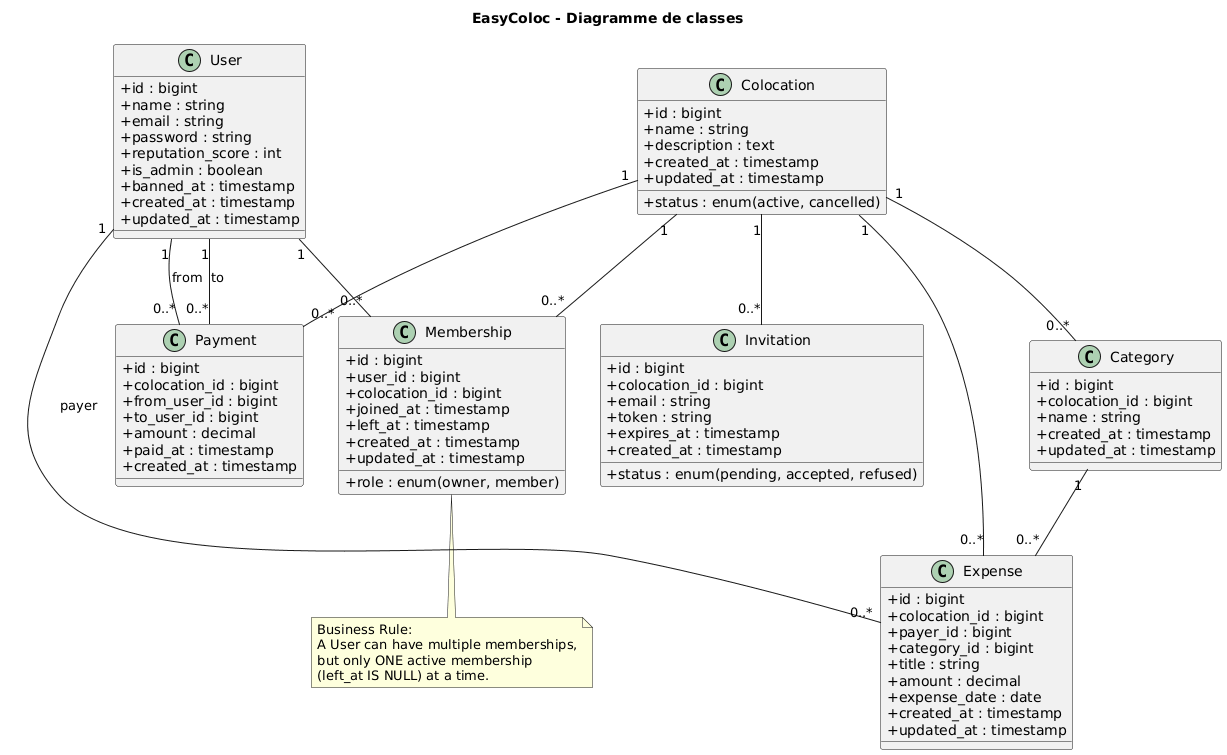

The diagram above was rendered by PlantUML. Its source (embedded in the PNG):
@startuml
title EasyColoc - Diagramme de classes

skinparam classAttributeIconSize 0

' =======================
' USER
' =======================
class User {
  +id : bigint
  +name : string
  +email : string
  +password : string
  +reputation_score : int
  +is_admin : boolean
  +banned_at : timestamp
  +created_at : timestamp
  +updated_at : timestamp
}


' =======================
' COLOCATION
' =======================
class Colocation {
  +id : bigint
  +name : string
  +description : text
  +status : enum(active, cancelled)
  +created_at : timestamp
  +updated_at : timestamp
}

' =======================
' MEMBERSHIP (Pivot M:N)
' =======================
class Membership {
  +id : bigint
  +user_id : bigint
  +colocation_id : bigint
  +role : enum(owner, member)
  +joined_at : timestamp
  +left_at : timestamp
  +created_at : timestamp
  +updated_at : timestamp
}

' =======================
' EXPENSE
' =======================
class Expense {
  +id : bigint
  +colocation_id : bigint
  +payer_id : bigint
  +category_id : bigint
  +title : string
  +amount : decimal
  +expense_date : date
  +created_at : timestamp
  +updated_at : timestamp
}

' =======================
' CATEGORY
' =======================
class Category {
  +id : bigint
  +colocation_id : bigint
  +name : string
  +created_at : timestamp
  +updated_at : timestamp
}

' =======================
' PAYMENT
' =======================
class Payment {
  +id : bigint
  +colocation_id : bigint
  +from_user_id : bigint
  +to_user_id : bigint
  +amount : decimal
  +paid_at : timestamp
  +created_at : timestamp
}

' =======================
' INVITATION
' =======================
class Invitation {
  +id : bigint
  +colocation_id : bigint
  +email : string
  +token : string
  +status : enum(pending, accepted, refused)
  +expires_at : timestamp
  +created_at : timestamp
}

' =======================
' RELATIONS
' =======================

' Many-to-Many via Membership
User "1" -- "0..*" Membership
Colocation "1" -- "0..*" Membership

' Expenses
User "1" -- "0..*" Expense : payer
Colocation "1" -- "0..*" Expense
Category "1" -- "0..*" Expense

Colocation "1" -- "0..*" Category

' Payments
User "1" -- "0..*" Payment : from
User "1" -- "0..*" Payment : to
Colocation "1" -- "0..*" Payment

' Invitations
Colocation "1" -- "0..*" Invitation

' =======================
' BUSINESS RULE NOTE
' =======================
note bottom of Membership
Business Rule:
A User can have multiple memberships,
but only ONE active membership
(left_at IS NULL) at a time.
end note
@enduml